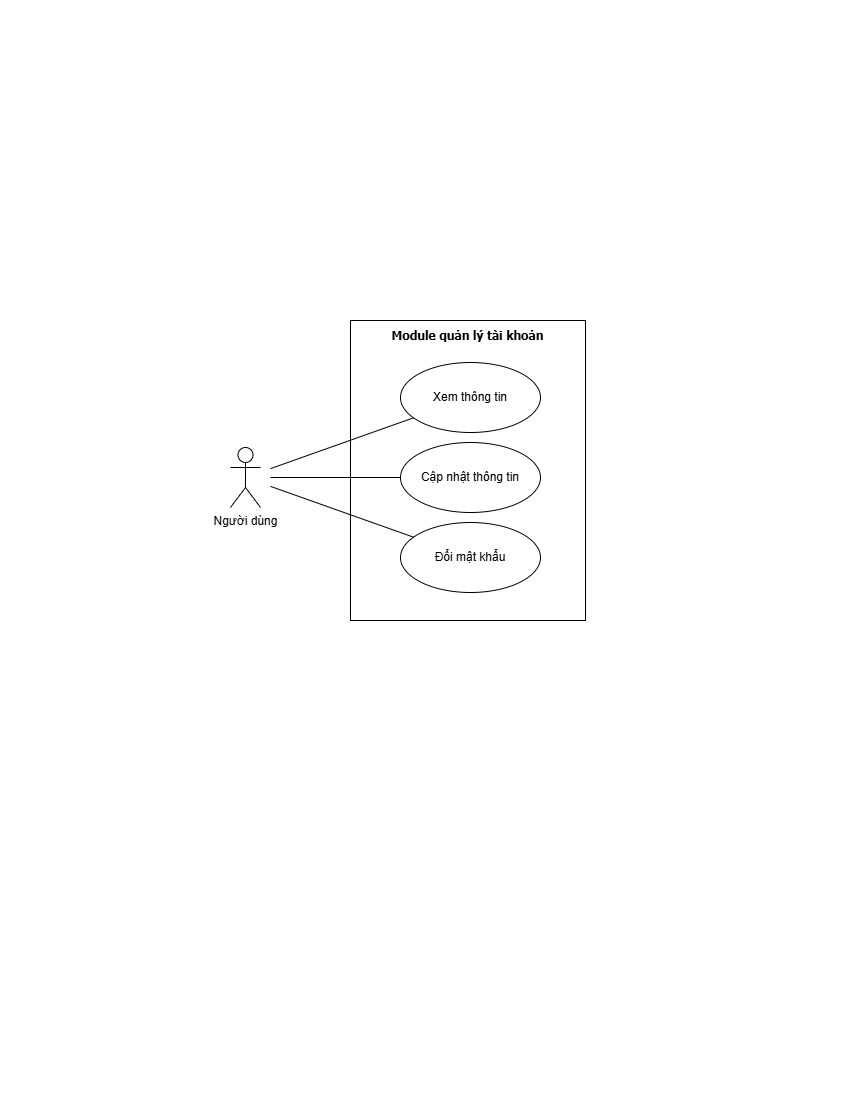

The diagram above was exported from draw.io. Its source (the exported page's mxGraphModel, read from the mxfile embedded in the PNG):
<mxGraphModel dx="2324" dy="1260" grid="1" gridSize="10" guides="1" tooltips="1" connect="1" arrows="1" fold="1" page="1" pageScale="1" pageWidth="850" pageHeight="1100" math="0" shadow="0">
  <root>
    <mxCell id="0" />
    <mxCell id="1" parent="0" />
    <mxCell id="csKiNfXeiJsQkm6XvgW--2" parent="1" style="shape=umlActor;verticalLabelPosition=bottom;verticalAlign=top;html=1;outlineConnect=0;strokeWidth=1;perimeterSpacing=10;" value="Người dùng" vertex="1">
      <mxGeometry height="60" width="30" x="230" y="447" as="geometry" />
    </mxCell>
    <mxCell id="csKiNfXeiJsQkm6XvgW--3" parent="1" style="rounded=0;whiteSpace=wrap;html=1;" value="" vertex="1">
      <mxGeometry height="300" width="235" x="350" y="320" as="geometry" />
    </mxCell>
    <mxCell id="csKiNfXeiJsQkm6XvgW--4" parent="1" style="text;html=1;whiteSpace=wrap;strokeColor=none;fillColor=none;align=center;verticalAlign=middle;rounded=0;" value="&lt;font face=&quot;Tahoma&quot; style=&quot;&quot;&gt;&lt;span style=&quot;font-size: 12px;&quot;&gt;&lt;b&gt;Module quản lý tài khoản&lt;/b&gt;&lt;/span&gt;&lt;/font&gt;" vertex="1">
      <mxGeometry height="30" width="235" x="350" y="320" as="geometry" />
    </mxCell>
    <mxCell id="csKiNfXeiJsQkm6XvgW--5" parent="1" style="ellipse;whiteSpace=wrap;html=1;" value="Xem thông tin" vertex="1">
      <mxGeometry height="70" width="140" x="400" y="362" as="geometry" />
    </mxCell>
    <mxCell id="csKiNfXeiJsQkm6XvgW--6" parent="1" style="ellipse;whiteSpace=wrap;html=1;" value="Đổi mật khẩu" vertex="1">
      <mxGeometry height="70" width="140" x="400" y="522" as="geometry" />
    </mxCell>
    <mxCell id="csKiNfXeiJsQkm6XvgW--7" parent="1" style="ellipse;whiteSpace=wrap;html=1;" value="Cập nhật thông tin" vertex="1">
      <mxGeometry height="70" width="140" x="400" y="442" as="geometry" />
    </mxCell>
    <mxCell id="csKiNfXeiJsQkm6XvgW--10" edge="1" parent="1" source="csKiNfXeiJsQkm6XvgW--2" style="endArrow=none;html=1;rounded=0;" target="csKiNfXeiJsQkm6XvgW--5" value="">
      <mxGeometry height="50" relative="1" width="50" as="geometry">
        <mxPoint x="260" y="472.95744680851067" as="sourcePoint" />
        <mxPoint x="454" y="557" as="targetPoint" />
      </mxGeometry>
    </mxCell>
    <mxCell id="csKiNfXeiJsQkm6XvgW--11" edge="1" parent="1" source="csKiNfXeiJsQkm6XvgW--2" style="endArrow=none;html=1;rounded=0;" target="csKiNfXeiJsQkm6XvgW--6" value="">
      <mxGeometry height="50" relative="1" width="50" as="geometry">
        <mxPoint x="260" y="489.97872340425533" as="sourcePoint" />
        <mxPoint x="553" y="467" as="targetPoint" />
      </mxGeometry>
    </mxCell>
    <mxCell id="csKiNfXeiJsQkm6XvgW--12" edge="1" parent="1" source="csKiNfXeiJsQkm6XvgW--2" style="endArrow=none;html=1;rounded=0;" target="csKiNfXeiJsQkm6XvgW--7" value="">
      <mxGeometry height="50" relative="1" width="50" as="geometry">
        <mxPoint x="260" y="481.4680851063829" as="sourcePoint" />
        <mxPoint x="544" y="477" as="targetPoint" />
      </mxGeometry>
    </mxCell>
  </root>
</mxGraphModel>